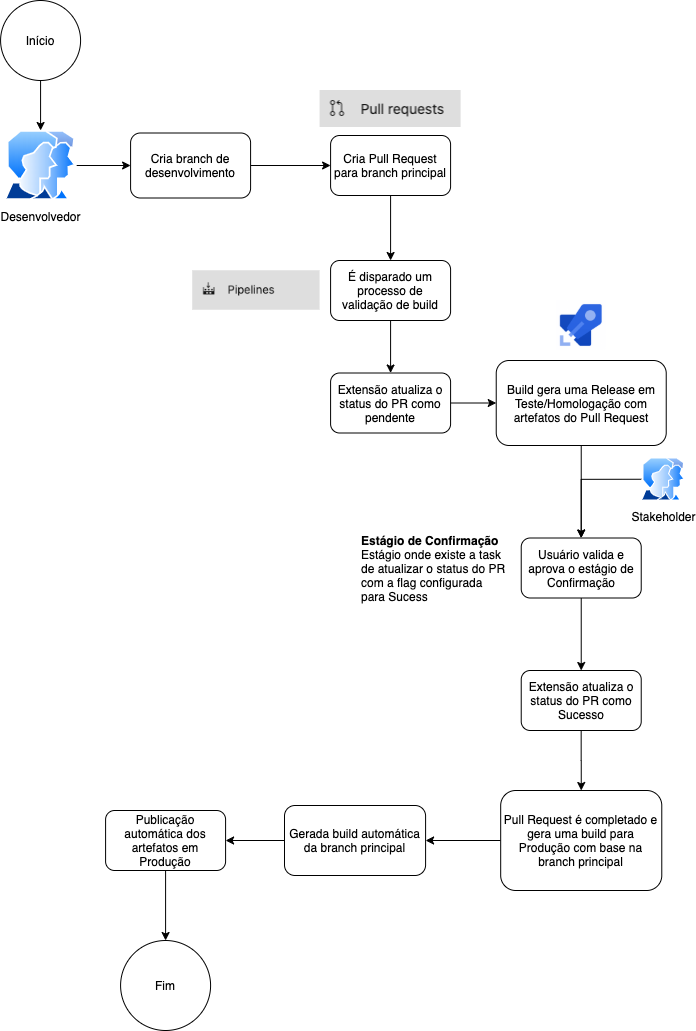

The diagram above was exported from draw.io. Its source (the exported page's mxGraphModel, read from the mxfile embedded in the PNG):
<mxGraphModel dx="922" dy="1936" grid="1" gridSize="10" guides="1" tooltips="1" connect="1" arrows="1" fold="1" page="1" pageScale="1" pageWidth="850" pageHeight="1100" math="0" shadow="0">
  <root>
    <mxCell id="0" />
    <mxCell id="1" parent="0" />
    <mxCell id="l5pQiXKrl81haaCi6Igv-7" value="" style="edgeStyle=orthogonalEdgeStyle;rounded=0;orthogonalLoop=1;jettySize=auto;html=1;" edge="1" parent="1" source="l5pQiXKrl81haaCi6Igv-1" target="l5pQiXKrl81haaCi6Igv-6">
      <mxGeometry relative="1" as="geometry" />
    </mxCell>
    <mxCell id="l5pQiXKrl81haaCi6Igv-1" value="Desenvolvedor" style="aspect=fixed;perimeter=ellipsePerimeter;html=1;align=center;shadow=0;dashed=0;spacingTop=3;image;image=img/lib/active_directory/user_accounts.svg;" vertex="1" parent="1">
      <mxGeometry x="30" y="90" width="72.17" height="70" as="geometry" />
    </mxCell>
    <mxCell id="l5pQiXKrl81haaCi6Igv-3" value="" style="shape=image;verticalLabelPosition=bottom;labelBackgroundColor=#ffffff;verticalAlign=top;aspect=fixed;imageAspect=0;image=https://miro.medium.com/max/300/0*EBCw6fLJA5-spZqT.png;" vertex="1" parent="1">
      <mxGeometry x="581.73" y="260" width="50" height="50" as="geometry" />
    </mxCell>
    <mxCell id="l5pQiXKrl81haaCi6Igv-4" value="" style="shape=image;verticalLabelPosition=bottom;labelBackgroundColor=#ffffff;verticalAlign=top;aspect=fixed;imageAspect=0;image=data:image/png,(base64 omitted: 2056 chars);" vertex="1" parent="1">
      <mxGeometry x="345.59000000000003" y="50" width="141" height="37" as="geometry" />
    </mxCell>
    <mxCell id="l5pQiXKrl81haaCi6Igv-9" value="" style="edgeStyle=orthogonalEdgeStyle;rounded=0;orthogonalLoop=1;jettySize=auto;html=1;" edge="1" parent="1" source="l5pQiXKrl81haaCi6Igv-6" target="l5pQiXKrl81haaCi6Igv-8">
      <mxGeometry relative="1" as="geometry" />
    </mxCell>
    <mxCell id="l5pQiXKrl81haaCi6Igv-6" value="Cria branch de desenvolvimento" style="rounded=1;whiteSpace=wrap;html=1;" vertex="1" parent="1">
      <mxGeometry x="156.09" y="92.5" width="120" height="65" as="geometry" />
    </mxCell>
    <mxCell id="l5pQiXKrl81haaCi6Igv-11" value="" style="edgeStyle=orthogonalEdgeStyle;rounded=0;orthogonalLoop=1;jettySize=auto;html=1;" edge="1" parent="1" source="l5pQiXKrl81haaCi6Igv-8" target="l5pQiXKrl81haaCi6Igv-10">
      <mxGeometry relative="1" as="geometry" />
    </mxCell>
    <mxCell id="l5pQiXKrl81haaCi6Igv-8" value="Cria Pull Request para branch principal" style="whiteSpace=wrap;html=1;rounded=1;" vertex="1" parent="1">
      <mxGeometry x="356.09000000000003" y="95" width="120" height="60" as="geometry" />
    </mxCell>
    <mxCell id="l5pQiXKrl81haaCi6Igv-14" value="" style="edgeStyle=orthogonalEdgeStyle;rounded=0;orthogonalLoop=1;jettySize=auto;html=1;" edge="1" parent="1" source="l5pQiXKrl81haaCi6Igv-10" target="l5pQiXKrl81haaCi6Igv-13">
      <mxGeometry relative="1" as="geometry" />
    </mxCell>
    <mxCell id="l5pQiXKrl81haaCi6Igv-10" value="É disparado um processo de validação de build" style="whiteSpace=wrap;html=1;rounded=1;" vertex="1" parent="1">
      <mxGeometry x="356.09000000000003" y="220" width="120" height="60" as="geometry" />
    </mxCell>
    <mxCell id="l5pQiXKrl81haaCi6Igv-12" value="" style="shape=image;verticalLabelPosition=bottom;labelBackgroundColor=#ffffff;verticalAlign=top;aspect=fixed;imageAspect=0;image=data:image/png,(base64 omitted: 1852 chars);" vertex="1" parent="1">
      <mxGeometry x="218.22" y="230.25" width="127.37" height="39.5" as="geometry" />
    </mxCell>
    <mxCell id="l5pQiXKrl81haaCi6Igv-29" style="edgeStyle=orthogonalEdgeStyle;rounded=0;orthogonalLoop=1;jettySize=auto;html=1;exitX=1;exitY=0.5;exitDx=0;exitDy=0;entryX=0;entryY=0.5;entryDx=0;entryDy=0;" edge="1" parent="1" source="l5pQiXKrl81haaCi6Igv-13" target="l5pQiXKrl81haaCi6Igv-16">
      <mxGeometry relative="1" as="geometry" />
    </mxCell>
    <mxCell id="l5pQiXKrl81haaCi6Igv-13" value="Extensão atualiza o status do PR como pendente" style="whiteSpace=wrap;html=1;rounded=1;" vertex="1" parent="1">
      <mxGeometry x="356.09000000000003" y="332.5" width="120" height="60" as="geometry" />
    </mxCell>
    <mxCell id="l5pQiXKrl81haaCi6Igv-21" value="" style="edgeStyle=orthogonalEdgeStyle;rounded=0;orthogonalLoop=1;jettySize=auto;html=1;" edge="1" parent="1" source="l5pQiXKrl81haaCi6Igv-16" target="l5pQiXKrl81haaCi6Igv-20">
      <mxGeometry relative="1" as="geometry" />
    </mxCell>
    <mxCell id="l5pQiXKrl81haaCi6Igv-16" value="Build gera uma Release em Teste/Homologação com artefatos do Pull Request" style="whiteSpace=wrap;html=1;rounded=1;" vertex="1" parent="1">
      <mxGeometry x="521.73" y="320" width="170" height="85" as="geometry" />
    </mxCell>
    <mxCell id="l5pQiXKrl81haaCi6Igv-24" value="" style="edgeStyle=orthogonalEdgeStyle;rounded=0;orthogonalLoop=1;jettySize=auto;html=1;" edge="1" parent="1" source="l5pQiXKrl81haaCi6Igv-20" target="l5pQiXKrl81haaCi6Igv-23">
      <mxGeometry relative="1" as="geometry" />
    </mxCell>
    <mxCell id="l5pQiXKrl81haaCi6Igv-20" value="Usuário valida e aprova o estágio de Confirmação" style="whiteSpace=wrap;html=1;rounded=1;" vertex="1" parent="1">
      <mxGeometry x="546.73" y="497.5" width="120" height="60" as="geometry" />
    </mxCell>
    <mxCell id="l5pQiXKrl81haaCi6Igv-25" style="edgeStyle=orthogonalEdgeStyle;rounded=0;orthogonalLoop=1;jettySize=auto;html=1;exitX=0;exitY=0.5;exitDx=0;exitDy=0;entryX=0.5;entryY=0;entryDx=0;entryDy=0;" edge="1" parent="1" source="l5pQiXKrl81haaCi6Igv-22" target="l5pQiXKrl81haaCi6Igv-20">
      <mxGeometry relative="1" as="geometry" />
    </mxCell>
    <mxCell id="l5pQiXKrl81haaCi6Igv-22" value="Stakeholder" style="aspect=fixed;perimeter=ellipsePerimeter;html=1;align=center;shadow=0;dashed=0;spacingTop=3;image;image=img/lib/active_directory/user_accounts.svg;" vertex="1" parent="1">
      <mxGeometry x="666.73" y="417.5" width="43.82" height="42.5" as="geometry" />
    </mxCell>
    <mxCell id="l5pQiXKrl81haaCi6Igv-27" value="" style="edgeStyle=orthogonalEdgeStyle;rounded=0;orthogonalLoop=1;jettySize=auto;html=1;" edge="1" parent="1" source="l5pQiXKrl81haaCi6Igv-23" target="l5pQiXKrl81haaCi6Igv-26">
      <mxGeometry relative="1" as="geometry" />
    </mxCell>
    <mxCell id="l5pQiXKrl81haaCi6Igv-23" value="Extensão atualiza o status do PR como Sucesso" style="whiteSpace=wrap;html=1;rounded=1;" vertex="1" parent="1">
      <mxGeometry x="546.73" y="630" width="120" height="60" as="geometry" />
    </mxCell>
    <mxCell id="l5pQiXKrl81haaCi6Igv-42" value="" style="edgeStyle=orthogonalEdgeStyle;rounded=0;orthogonalLoop=1;jettySize=auto;html=1;" edge="1" parent="1" source="l5pQiXKrl81haaCi6Igv-26" target="l5pQiXKrl81haaCi6Igv-41">
      <mxGeometry relative="1" as="geometry" />
    </mxCell>
    <mxCell id="l5pQiXKrl81haaCi6Igv-26" value="Pull Request é completado e gera uma build para Produção com base na branch principal" style="whiteSpace=wrap;html=1;rounded=1;" vertex="1" parent="1">
      <mxGeometry x="526.1899999999999" y="750" width="161.09" height="100" as="geometry" />
    </mxCell>
    <mxCell id="l5pQiXKrl81haaCi6Igv-34" value="" style="edgeStyle=orthogonalEdgeStyle;rounded=0;orthogonalLoop=1;jettySize=auto;html=1;" edge="1" parent="1" source="l5pQiXKrl81haaCi6Igv-32" target="l5pQiXKrl81haaCi6Igv-1">
      <mxGeometry relative="1" as="geometry" />
    </mxCell>
    <mxCell id="l5pQiXKrl81haaCi6Igv-32" value="Início" style="ellipse;whiteSpace=wrap;html=1;aspect=fixed;" vertex="1" parent="1">
      <mxGeometry x="26.080000000000002" y="-40" width="80" height="80" as="geometry" />
    </mxCell>
    <mxCell id="l5pQiXKrl81haaCi6Igv-40" value="&lt;b&gt;Estágio de Confirmação&lt;/b&gt;&lt;br&gt;Estágio onde existe a task de atualizar o status do PR com a flag configurada para Sucess" style="text;html=1;strokeColor=none;fillColor=none;align=left;verticalAlign=middle;whiteSpace=wrap;rounded=0;" vertex="1" parent="1">
      <mxGeometry x="385" y="471.5" width="150" height="112" as="geometry" />
    </mxCell>
    <mxCell id="l5pQiXKrl81haaCi6Igv-44" value="" style="edgeStyle=orthogonalEdgeStyle;rounded=0;orthogonalLoop=1;jettySize=auto;html=1;" edge="1" parent="1" source="l5pQiXKrl81haaCi6Igv-41" target="l5pQiXKrl81haaCi6Igv-43">
      <mxGeometry relative="1" as="geometry" />
    </mxCell>
    <mxCell id="l5pQiXKrl81haaCi6Igv-41" value="Gerada build automática da branch principal" style="whiteSpace=wrap;html=1;rounded=1;" vertex="1" parent="1">
      <mxGeometry x="310" y="765" width="141.09" height="70" as="geometry" />
    </mxCell>
    <mxCell id="l5pQiXKrl81haaCi6Igv-46" value="" style="edgeStyle=orthogonalEdgeStyle;rounded=0;orthogonalLoop=1;jettySize=auto;html=1;" edge="1" parent="1" source="l5pQiXKrl81haaCi6Igv-43" target="l5pQiXKrl81haaCi6Igv-45">
      <mxGeometry relative="1" as="geometry" />
    </mxCell>
    <mxCell id="l5pQiXKrl81haaCi6Igv-43" value="Publicação automática dos artefatos em Produção" style="whiteSpace=wrap;html=1;rounded=1;" vertex="1" parent="1">
      <mxGeometry x="131.0900000000001" y="770" width="120" height="60" as="geometry" />
    </mxCell>
    <mxCell id="l5pQiXKrl81haaCi6Igv-45" value="Fim" style="ellipse;whiteSpace=wrap;html=1;rounded=1;" vertex="1" parent="1">
      <mxGeometry x="146.09" y="900" width="90" height="90" as="geometry" />
    </mxCell>
  </root>
</mxGraphModel>